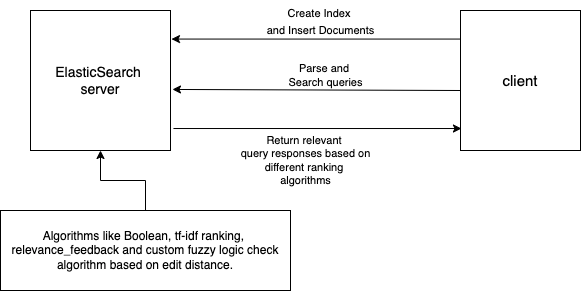

The diagram above was exported from draw.io. Its source (the exported page's mxGraphModel, read from the mxfile embedded in the PNG):
<mxGraphModel dx="926" dy="573" grid="1" gridSize="10" guides="1" tooltips="1" connect="1" arrows="1" fold="1" page="1" pageScale="1" pageWidth="850" pageHeight="1100" math="0" shadow="0">
  <root>
    <mxCell id="0" />
    <mxCell id="1" parent="0" />
    <mxCell id="8Dud6TP_-30W6jTLzRZO-1" value="&lt;font style=&quot;font-size: 14px&quot;&gt;ElasticSearch &lt;br&gt;server&lt;/font&gt;" style="rounded=0;whiteSpace=wrap;html=1;" vertex="1" parent="1">
      <mxGeometry x="170" y="80" width="140" height="140" as="geometry" />
    </mxCell>
    <mxCell id="8Dud6TP_-30W6jTLzRZO-2" value="&lt;font style=&quot;font-size: 15px&quot;&gt;client&lt;/font&gt;" style="rounded=0;whiteSpace=wrap;html=1;" vertex="1" parent="1">
      <mxGeometry x="600" y="80" width="120" height="140" as="geometry" />
    </mxCell>
    <mxCell id="8Dud6TP_-30W6jTLzRZO-3" value="" style="endArrow=classic;html=1;rounded=0;fontSize=14;exitX=0;exitY=0.204;exitDx=0;exitDy=0;entryX=1.007;entryY=0.204;entryDx=0;entryDy=0;entryPerimeter=0;exitPerimeter=0;" edge="1" parent="1" source="8Dud6TP_-30W6jTLzRZO-2" target="8Dud6TP_-30W6jTLzRZO-1">
      <mxGeometry width="50" height="50" relative="1" as="geometry">
        <mxPoint x="400" y="320" as="sourcePoint" />
        <mxPoint x="310" y="280" as="targetPoint" />
      </mxGeometry>
    </mxCell>
    <mxCell id="8Dud6TP_-30W6jTLzRZO-4" value="&lt;font style=&quot;font-size: 11px&quot;&gt;Create Index &lt;br&gt;and Insert Documents&lt;/font&gt;" style="text;html=1;align=center;verticalAlign=middle;resizable=0;points=[];autosize=1;strokeColor=none;fillColor=none;fontSize=14;" vertex="1" parent="1">
      <mxGeometry x="400" y="70" width="120" height="40" as="geometry" />
    </mxCell>
    <mxCell id="8Dud6TP_-30W6jTLzRZO-7" value="" style="endArrow=classic;html=1;rounded=0;fontSize=11;entryX=1.014;entryY=0.564;entryDx=0;entryDy=0;entryPerimeter=0;" edge="1" parent="1" target="8Dud6TP_-30W6jTLzRZO-1">
      <mxGeometry width="50" height="50" relative="1" as="geometry">
        <mxPoint x="600" y="160" as="sourcePoint" />
        <mxPoint x="450" y="260" as="targetPoint" />
      </mxGeometry>
    </mxCell>
    <mxCell id="8Dud6TP_-30W6jTLzRZO-8" value="Parse and &lt;br&gt;Search queries" style="text;html=1;align=center;verticalAlign=middle;resizable=0;points=[];autosize=1;strokeColor=none;fillColor=none;fontSize=11;" vertex="1" parent="1">
      <mxGeometry x="420" y="130" width="90" height="30" as="geometry" />
    </mxCell>
    <mxCell id="8Dud6TP_-30W6jTLzRZO-9" value="" style="endArrow=classic;html=1;rounded=0;fontSize=11;entryX=0.008;entryY=0.843;entryDx=0;entryDy=0;entryPerimeter=0;exitX=1.021;exitY=0.843;exitDx=0;exitDy=0;exitPerimeter=0;" edge="1" parent="1" source="8Dud6TP_-30W6jTLzRZO-1" target="8Dud6TP_-30W6jTLzRZO-2">
      <mxGeometry width="50" height="50" relative="1" as="geometry">
        <mxPoint x="400" y="300" as="sourcePoint" />
        <mxPoint x="450" y="250" as="targetPoint" />
      </mxGeometry>
    </mxCell>
    <mxCell id="8Dud6TP_-30W6jTLzRZO-11" value="Return relevant &lt;br&gt;query responses based on&lt;br&gt;different ranking &lt;br&gt;algorithms" style="text;html=1;align=center;verticalAlign=middle;resizable=0;points=[];autosize=1;strokeColor=none;fillColor=none;fontSize=11;" vertex="1" parent="1">
      <mxGeometry x="370" y="200" width="150" height="60" as="geometry" />
    </mxCell>
    <mxCell id="8Dud6TP_-30W6jTLzRZO-13" value="" style="edgeStyle=orthogonalEdgeStyle;rounded=0;orthogonalLoop=1;jettySize=auto;html=1;fontSize=12;" edge="1" parent="1" source="8Dud6TP_-30W6jTLzRZO-12" target="8Dud6TP_-30W6jTLzRZO-1">
      <mxGeometry relative="1" as="geometry" />
    </mxCell>
    <mxCell id="8Dud6TP_-30W6jTLzRZO-12" value="&lt;font style=&quot;font-size: 12px&quot;&gt;Algorithms like Boolean, tf-idf ranking, &lt;br&gt;relevance_feedback and custom fuzzy logic check algorithm based on edit distance.&lt;/font&gt;" style="whiteSpace=wrap;html=1;fontSize=11;" vertex="1" parent="1">
      <mxGeometry x="140" y="280" width="290" height="80" as="geometry" />
    </mxCell>
  </root>
</mxGraphModel>